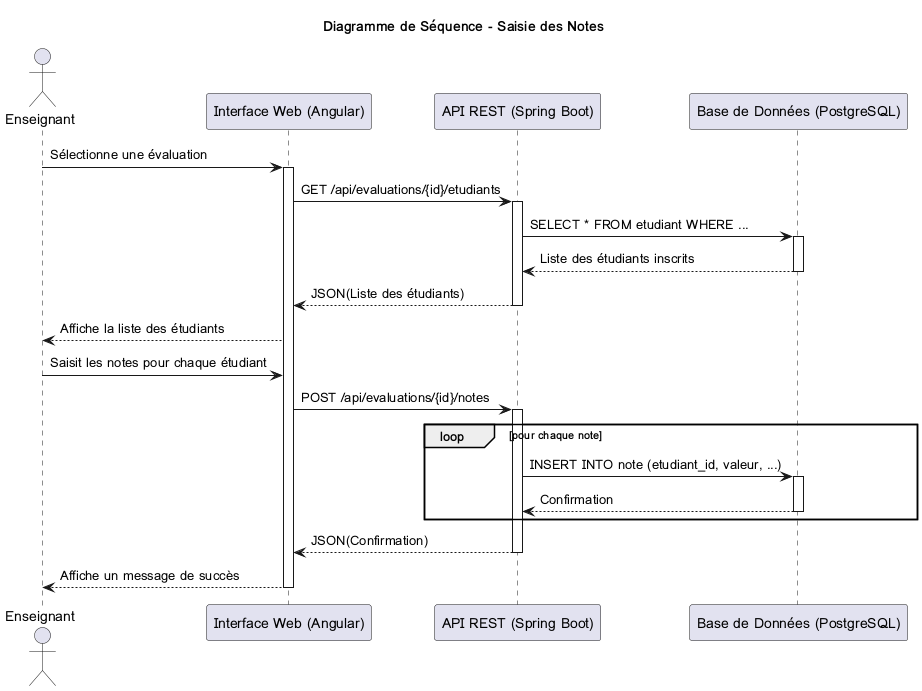

The diagram above was rendered by PlantUML. Its source (embedded in the PNG):
@startuml

title Diagramme de Séquence - Saisie des Notes

actor Enseignant

participant "Interface Web (Angular)" as Frontend
participant "API REST (Spring Boot)" as Backend
participant "Base de Données (PostgreSQL)" as DB

Enseignant -> Frontend : Sélectionne une évaluation
activate Frontend

Frontend -> Backend : GET /api/evaluations/{id}/etudiants
activate Backend

Backend -> DB : SELECT * FROM etudiant WHERE ...
activate DB
DB --> Backend : Liste des étudiants inscrits
deactivate DB

Backend --> Frontend : JSON(Liste des étudiants)
deactivate Backend

Frontend --> Enseignant : Affiche la liste des étudiants

Enseignant -> Frontend : Saisit les notes pour chaque étudiant
Frontend -> Backend : POST /api/evaluations/{id}/notes
activate Backend

loop pour chaque note
    Backend -> DB : INSERT INTO note (etudiant_id, valeur, ...)
    activate DB
    DB --> Backend : Confirmation
    deactivate DB
end

Backend --> Frontend : JSON(Confirmation)
deactivate Backend

Frontend --> Enseignant : Affiche un message de succès
deactivate Frontend

@enduml